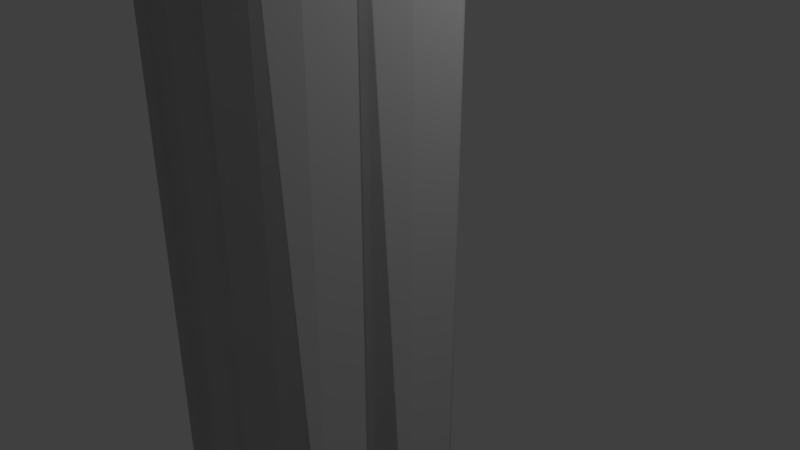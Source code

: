 # Source: Half_Pipe.blend  (saved by Blender 2.78.0; exported with 4.5.12 LTS)
import bpy
from mathutils import Matrix  # noqa: F401  (used for matrix-valued properties, if any)

bpy.ops.wm.read_factory_settings(use_empty=True)
scene = bpy.context.scene
scene.name = 'Scene'

# ---- collections
col_collection_1 = bpy.data.collections.new('Collection 1'); scene.collection.children.link(col_collection_1)

# ---- world
world_world = bpy.data.worlds.new('World'); scene.world = world_world
world_world.color = (0.05088, 0.05088, 0.05088)
world_world.use_sun_shadow = False
world_world.sun_shadow_jitter_overblur = 0.0
world_world.cycles.sampling_method = 'MANUAL'

# ---- cameras
cam_camera = bpy.data.cameras.new('Camera')
cam_camera.clip_end = 100.0
cam_camera.lens = 35.0
cam_camera.sensor_width = 32.0
cam_camera.sensor_height = 18.0
cam_camera.ortho_scale = 7.314
cam_camera.dof.focus_distance = 0.0
cam_camera.dof.aperture_fstop = 128.0

# ---- lights
light_lamp = bpy.data.lights.new('Lamp', 'POINT')
light_lamp.transmission_factor = 0.0
light_lamp.cutoff_distance = 30.0
light_lamp.energy = 100.0
light_lamp.shadow_buffer_clip_start = 1.001
light_lamp.shadow_soft_size = 0.1
light_lamp.shadow_maximum_resolution = 0.006
light_lamp.use_absolute_resolution = True

# ---- meshes
me_cylinder_001 = bpy.data.meshes.new('Cylinder.001')
me_cylinder_001.from_pydata([(-0.2276, -1.43, 2.13), (-0.4465, -1.289, 2.13), (-3.513e-07, -1.477, 2.13), (-0.825, -0.7517, 2.13), (-0.6482, -1.06, 2.13), (-1.078, 0.05182, 2.13), (1.078, 0.05182, 2.13), (0.6482, -1.06, 2.13), (-1.144, 0.5165, 2.13), (1.347, -0.2596, 2.13), (1.497, 0.3351, 2.13), (0.9001, -1.209, 2.13), (1.146, -0.7808, 2.13), (0.3161, -1.722, 2.13), (0.62, -1.526, 2.13), (-0.3161, -1.722, 2.13), (-1.589, 0.9803, 2.138), (-1.589, 0.9803, -2.727), (-1.497, 0.335, 2.138), (-1.497, 0.335, -2.727), (-1.347, -0.2596, 2.138), (-1.347, -0.2596, -2.727), (-1.146, -0.7809, 2.138), (-1.146, -0.7809, -2.727), (-0.9001, -1.209, 2.138), (-0.9001, -1.209, -2.727), (-0.62, -1.526, 2.138), (-0.62, -1.526, -2.727), (-0.3161, -1.722, 2.138), (-0.3161, -1.722, -2.727), (-3.963e-07, -1.788, 2.138), (-3.963e-07, -1.788, -2.727), (0.3161, -1.722, 2.138), (0.3161, -1.722, -2.727), (0.62, -1.526, 2.138), (0.62, -1.526, -2.727), (0.9001, -1.209, 2.138), (0.9001, -1.209, -2.727), (1.146, -0.7809, 2.138), (1.146, -0.7809, -2.727), (1.347, -0.2596, 2.138), (1.347, -0.2596, -2.727), (1.497, 0.335, 2.138), (1.497, 0.335, -2.727), (1.589, 0.9803, 2.138), (1.589, 0.9803, -2.727), (-3.963e-07, -1.788, 2.13), (-0.62, -1.526, 2.13), (-0.9001, -1.209, 2.13), (-1.146, -0.7808, 2.13), (-1.347, -0.2596, 2.13), (-1.589, 0.9803, 2.13), (-1.497, 0.3351, 2.13), (1.144, 0.5165, -2.727), (1.078, 0.05181, -2.727), (0.9701, -0.3764, -2.727), (0.825, -0.7518, -2.727), (0.6482, -1.06, -2.727), (0.4465, -1.289, -2.727), (0.2276, -1.43, -2.727), (-3.513e-07, -1.477, -2.727), (-0.2276, -1.43, -2.727), (-0.4465, -1.289, -2.727), (-0.6482, -1.06, -2.727), (-0.825, -0.7518, -2.727), (-0.9701, -0.3764, -2.727), (-1.078, 0.05181, -2.727), (-1.144, 0.5165, -2.727), (0.2276, -1.43, 2.13), (0.4465, -1.289, 2.13), (-0.9701, -0.3764, 2.13), (1.144, 0.5165, 2.13), (0.9701, -0.3764, 2.13), (0.825, -0.7517, 2.13), (1.589, 0.9803, 2.13)], [], [(11, 14, 69, 7), (46, 15, 0, 2), (48, 49, 3, 4), (10, 9, 72, 6), (45, 43, 10, 74), (54, 53, 71, 6), (66, 65, 70, 5), (43, 41, 9, 10), (53, 45, 74, 71), (19, 18, 16, 17), (25, 24, 22, 23), (41, 40, 38, 39), (23, 22, 20, 21), (39, 38, 36, 37), (37, 36, 34, 35), (21, 20, 18, 19), (43, 42, 40, 41), (41, 39, 12, 9), (25, 23, 49, 48), (61, 60, 2, 0), (39, 37, 11, 12), (59, 58, 69, 68), (37, 35, 14, 11), (23, 21, 50, 49), (63, 62, 1, 4), (57, 56, 73, 7), (45, 44, 42, 43), (27, 26, 24, 25), (29, 28, 26, 27), (31, 30, 28, 29), (33, 32, 30, 31), (35, 34, 32, 33), (52, 51, 8, 5), (50, 52, 5, 70), (13, 46, 2, 68), (14, 13, 68, 69), (12, 11, 7, 73), (47, 48, 4, 1), (15, 47, 1, 0), (74, 10, 6, 71), (49, 50, 70, 3), (9, 12, 73, 72), (17, 67, 8, 51), (27, 25, 48, 47), (56, 55, 72, 73), (65, 64, 3, 70), (19, 17, 51, 52), (58, 57, 7, 69), (29, 27, 47, 15), (31, 29, 15, 46), (60, 59, 68, 2), (67, 66, 5, 8), (62, 61, 0, 1), (21, 19, 52, 50), (64, 63, 4, 3), (33, 31, 46, 13), (55, 54, 6, 72), (35, 33, 13, 14)])
me_cylinder_001.use_remesh_preserve_volume = False
me_cylinder_001.use_remesh_preserve_attributes = False
me_cylinder_001.use_mirror_vertex_groups = False
me_cylinder_001.update()
me_cylinder = bpy.data.meshes.new('Cylinder')
me_cylinder.from_pydata([], [], [])
me_cylinder.use_remesh_preserve_volume = False
me_cylinder.use_remesh_preserve_attributes = False
me_cylinder.use_mirror_vertex_groups = False
me_cylinder.update()

# ---- objects
ob_cylinder_001 = bpy.data.objects.new('Cylinder.001', me_cylinder_001)
ob_cylinder = bpy.data.objects.new('Cylinder', me_cylinder)
ob_lamp = bpy.data.objects.new('Lamp', light_lamp)
ob_camera = bpy.data.objects.new('Camera', cam_camera)

# ---- transforms, parenting, visibility, modifiers, constraints
ob_cylinder_001.location = (-0.2552, -0.77, 1.0)
ob_cylinder_001.scale = (1.0, 1.0, 2.544)
ob_cylinder_001.lineart.crease_threshold = 0.0
ob_cylinder.location = (0.0, 0.0, 0.0)
ob_cylinder.lineart.crease_threshold = 0.0
ob_lamp.location = (4.076, 1.005, 5.904)
ob_lamp.rotation_euler = (0.6503, 0.05522, 1.866)
ob_lamp.lock_rotations_4d = False
ob_lamp.empty_display_type = 'ARROWS'
ob_lamp.color = (0.0, 0.0, 0.0, 0.0)
ob_lamp.lineart.crease_threshold = 0.0
ob_camera.location = (7.481, -6.508, 5.344)
ob_camera.rotation_euler = (1.109, 0.0, 0.8149)
ob_camera.lock_rotations_4d = False
ob_camera.empty_display_type = 'ARROWS'
ob_camera.color = (0.0, 0.0, 0.0, 0.0)
ob_camera.display_type = 'WIRE'
ob_camera.lineart.crease_threshold = 0.0

# ---- collection membership
col_collection_1.objects.link(ob_cylinder_001)
col_collection_1.objects.link(ob_cylinder)
col_collection_1.objects.link(ob_lamp)
col_collection_1.objects.link(ob_camera)

# ---- scene / render settings (as saved in the file)
scene.camera = ob_camera
scene.frame_start = 1; scene.frame_end = 250; scene.frame_set(1)
scene.render.engine = 'BLENDER_EEVEE_NEXT'
scene.render.resolution_percentage = 50
scene.render.dither_intensity = 0.0
scene.cycles.use_denoising = False
scene.cycles.samples = 128
scene.cycles.sampling_pattern = 'TABULATED_SOBOL'
scene.cycles.light_sampling_threshold = 0.0
scene.cycles.use_adaptive_sampling = False
scene.cycles.use_light_tree = False
scene.cycles.blur_glossy = 0.0
scene.cycles.sample_clamp_indirect = 0.0
scene.view_settings.view_transform = 'Standard'
bpy.context.view_layer.update()
